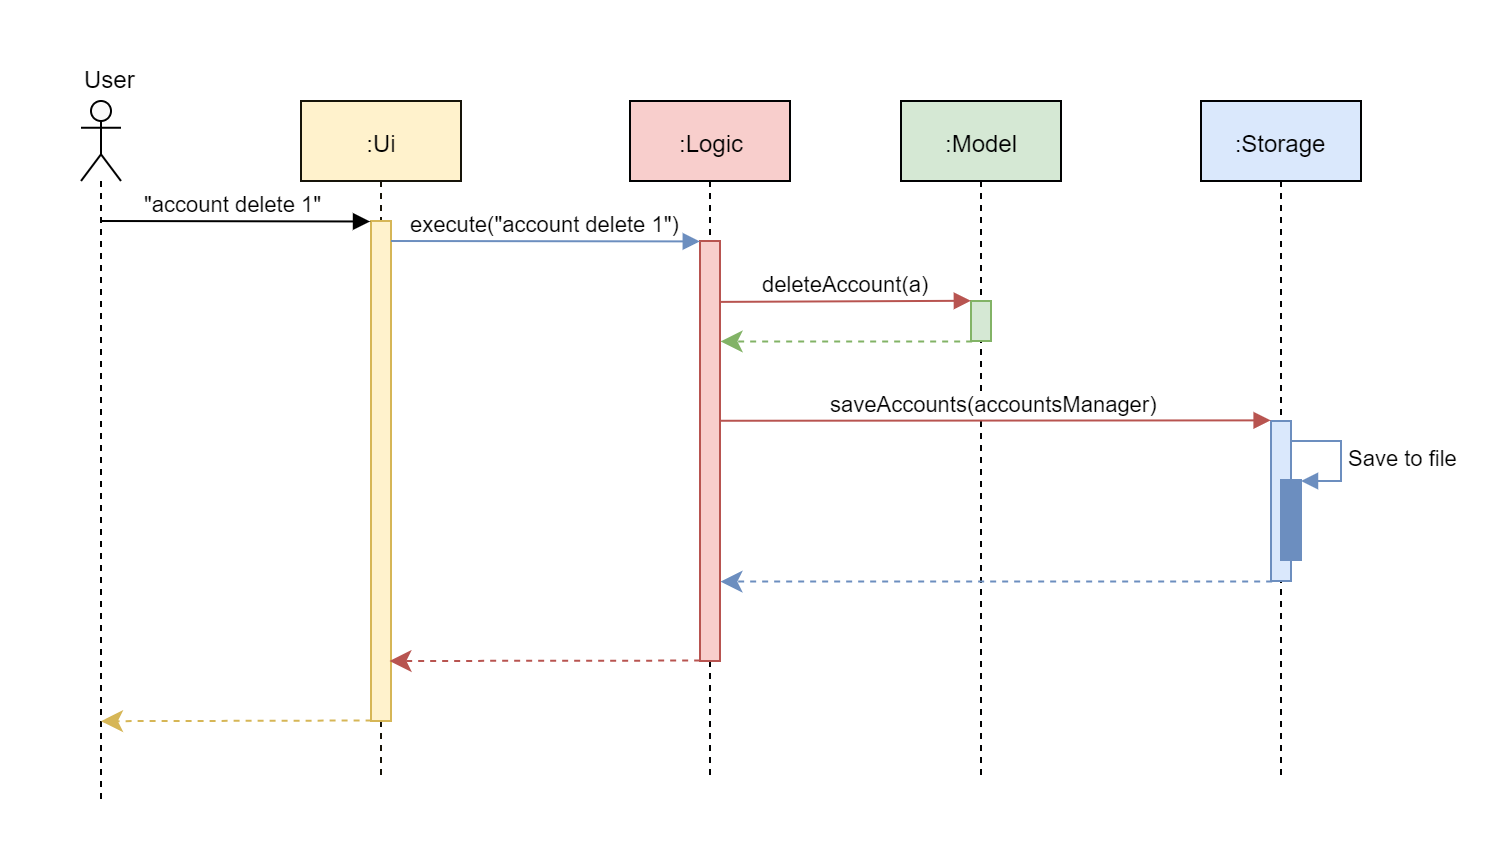

The diagram above was exported from draw.io. Its source (the exported page's mxGraphModel, read from the mxfile embedded in the PNG):
<mxGraphModel dx="1024" dy="555" grid="1" gridSize="10" guides="1" tooltips="1" connect="1" arrows="1" fold="1" page="1" pageScale="1" pageWidth="850" pageHeight="1100" math="0" shadow="0">
  <root>
    <mxCell id="0" />
    <mxCell id="1" parent="0" />
    <mxCell id="txwn0Oo-oKnadL3v8YX4-23" value="" style="rounded=0;whiteSpace=wrap;html=1;strokeColor=none;" parent="1" vertex="1">
      <mxGeometry x="70" y="20" width="750" height="420" as="geometry" />
    </mxCell>
    <mxCell id="txwn0Oo-oKnadL3v8YX4-2" value="" style="shape=umlLifeline;participant=umlActor;perimeter=lifelinePerimeter;whiteSpace=wrap;html=1;container=1;collapsible=0;recursiveResize=0;verticalAlign=top;spacingTop=36;labelBackgroundColor=#ffffff;outlineConnect=0;fillColor=#FAFAFA;" parent="1" vertex="1">
      <mxGeometry x="110" y="70" width="20" height="350" as="geometry" />
    </mxCell>
    <mxCell id="txwn0Oo-oKnadL3v8YX4-3" value="User" style="text;html=1;resizable=0;points=[];autosize=1;align=left;verticalAlign=top;spacingTop=-4;" parent="1" vertex="1">
      <mxGeometry x="110" y="50" width="40" height="20" as="geometry" />
    </mxCell>
    <mxCell id="txwn0Oo-oKnadL3v8YX4-4" value=":Ui" style="shape=umlLifeline;perimeter=lifelinePerimeter;whiteSpace=wrap;html=1;container=1;collapsible=0;recursiveResize=0;outlineConnect=0;fillColor=#fff2cc;strokeColor=#171409;" parent="1" vertex="1">
      <mxGeometry x="220" y="70" width="80" height="340" as="geometry" />
    </mxCell>
    <mxCell id="txwn0Oo-oKnadL3v8YX4-8" value="" style="html=1;points=[];perimeter=orthogonalPerimeter;strokeColor=#d6b656;fillColor=#fff2cc;" parent="txwn0Oo-oKnadL3v8YX4-4" vertex="1">
      <mxGeometry x="35" y="60" width="10" height="250" as="geometry" />
    </mxCell>
    <mxCell id="txwn0Oo-oKnadL3v8YX4-5" value=":Logic" style="shape=umlLifeline;perimeter=lifelinePerimeter;whiteSpace=wrap;html=1;container=1;collapsible=0;recursiveResize=0;outlineConnect=0;fillColor=#f8cecc;strokeColor=#010203;" parent="1" vertex="1">
      <mxGeometry x="384.5" y="70" width="80" height="340" as="geometry" />
    </mxCell>
    <mxCell id="txwn0Oo-oKnadL3v8YX4-9" value="" style="html=1;points=[];perimeter=orthogonalPerimeter;strokeColor=#b85450;fillColor=#f8cecc;" parent="txwn0Oo-oKnadL3v8YX4-5" vertex="1">
      <mxGeometry x="35" y="70" width="10" height="210" as="geometry" />
    </mxCell>
    <mxCell id="txwn0Oo-oKnadL3v8YX4-19" value="" style="html=1;verticalAlign=bottom;endArrow=classic;dashed=1;endSize=8;exitX=0.058;exitY=1.014;exitDx=0;exitDy=0;exitPerimeter=0;entryX=0.923;entryY=0.88;entryDx=0;entryDy=0;entryPerimeter=0;endFill=1;fillColor=#f8cecc;strokeColor=#b85450;" parent="txwn0Oo-oKnadL3v8YX4-5" target="txwn0Oo-oKnadL3v8YX4-8" edge="1">
      <mxGeometry relative="1" as="geometry">
        <mxPoint x="35.07999999999993" y="279.78" as="sourcePoint" />
        <mxPoint x="-90.69000000000005" y="279.68999999999994" as="targetPoint" />
      </mxGeometry>
    </mxCell>
    <mxCell id="txwn0Oo-oKnadL3v8YX4-6" value=":Model" style="shape=umlLifeline;perimeter=lifelinePerimeter;whiteSpace=wrap;html=1;container=1;collapsible=0;recursiveResize=0;outlineConnect=0;fillColor=#d5e8d4;strokeColor=#010203;" parent="1" vertex="1">
      <mxGeometry x="520" y="70" width="80" height="340" as="geometry" />
    </mxCell>
    <mxCell id="txwn0Oo-oKnadL3v8YX4-10" value="" style="html=1;points=[];perimeter=orthogonalPerimeter;strokeColor=#82b366;fillColor=#d5e8d4;" parent="txwn0Oo-oKnadL3v8YX4-6" vertex="1">
      <mxGeometry x="35" y="100" width="10" height="20" as="geometry" />
    </mxCell>
    <mxCell id="txwn0Oo-oKnadL3v8YX4-7" value=":Storage" style="shape=umlLifeline;perimeter=lifelinePerimeter;whiteSpace=wrap;html=1;container=1;collapsible=0;recursiveResize=0;outlineConnect=0;fillColor=#dae8fc;strokeColor=#010203;" parent="1" vertex="1">
      <mxGeometry x="670" y="70" width="80" height="340" as="geometry" />
    </mxCell>
    <mxCell id="txwn0Oo-oKnadL3v8YX4-11" value="" style="html=1;points=[];perimeter=orthogonalPerimeter;strokeColor=#6c8ebf;fillColor=#dae8fc;" parent="txwn0Oo-oKnadL3v8YX4-7" vertex="1">
      <mxGeometry x="35" y="160" width="10" height="80" as="geometry" />
    </mxCell>
    <mxCell id="txwn0Oo-oKnadL3v8YX4-12" value="&quot;account delete 1&quot;" style="html=1;verticalAlign=bottom;endArrow=block;entryX=-0.049;entryY=0.001;entryDx=0;entryDy=0;entryPerimeter=0;" parent="1" target="txwn0Oo-oKnadL3v8YX4-8" edge="1">
      <mxGeometry width="80" relative="1" as="geometry">
        <mxPoint x="120" y="130" as="sourcePoint" />
        <mxPoint x="200" y="130" as="targetPoint" />
      </mxGeometry>
    </mxCell>
    <mxCell id="txwn0Oo-oKnadL3v8YX4-13" value="execute(&quot;account delete 1&quot;)" style="html=1;verticalAlign=bottom;endArrow=block;entryX=-0.01;entryY=0.001;entryDx=0;entryDy=0;entryPerimeter=0;fillColor=#dae8fc;strokeColor=#6c8ebf;" parent="1" target="txwn0Oo-oKnadL3v8YX4-9" edge="1">
      <mxGeometry width="80" relative="1" as="geometry">
        <mxPoint x="265" y="140" as="sourcePoint" />
        <mxPoint x="404.5100000000001" y="140.25" as="targetPoint" />
      </mxGeometry>
    </mxCell>
    <mxCell id="txwn0Oo-oKnadL3v8YX4-14" value="deleteAccount(a)" style="html=1;verticalAlign=bottom;endArrow=block;exitX=0.964;exitY=0.145;exitDx=0;exitDy=0;exitPerimeter=0;entryX=-0.006;entryY=-0.006;entryDx=0;entryDy=0;entryPerimeter=0;fillColor=#f8cecc;strokeColor=#b85450;" parent="1" source="txwn0Oo-oKnadL3v8YX4-9" target="txwn0Oo-oKnadL3v8YX4-10" edge="1">
      <mxGeometry width="80" relative="1" as="geometry">
        <mxPoint x="443" y="170" as="sourcePoint" />
        <mxPoint x="550" y="170" as="targetPoint" />
      </mxGeometry>
    </mxCell>
    <mxCell id="txwn0Oo-oKnadL3v8YX4-15" value="" style="html=1;verticalAlign=bottom;endArrow=classic;dashed=1;endSize=8;exitX=0.058;exitY=1.014;exitDx=0;exitDy=0;exitPerimeter=0;entryX=1.031;entryY=0.239;entryDx=0;entryDy=0;entryPerimeter=0;endFill=1;fillColor=#d5e8d4;strokeColor=#82b366;" parent="1" source="txwn0Oo-oKnadL3v8YX4-10" target="txwn0Oo-oKnadL3v8YX4-9" edge="1">
      <mxGeometry relative="1" as="geometry">
        <mxPoint x="540" y="190" as="sourcePoint" />
        <mxPoint x="460" y="190" as="targetPoint" />
      </mxGeometry>
    </mxCell>
    <mxCell id="txwn0Oo-oKnadL3v8YX4-16" value="saveAccounts(accountsManager)" style="html=1;verticalAlign=bottom;endArrow=block;exitX=1.05;exitY=0.428;exitDx=0;exitDy=0;exitPerimeter=0;entryX=-0.018;entryY=-0.004;entryDx=0;entryDy=0;entryPerimeter=0;fillColor=#f8cecc;strokeColor=#b85450;" parent="1" source="txwn0Oo-oKnadL3v8YX4-9" target="txwn0Oo-oKnadL3v8YX4-11" edge="1">
      <mxGeometry width="80" relative="1" as="geometry">
        <mxPoint x="570.1400000000001" y="230.45000000000005" as="sourcePoint" />
        <mxPoint x="695.94" y="229.88" as="targetPoint" />
      </mxGeometry>
    </mxCell>
    <mxCell id="txwn0Oo-oKnadL3v8YX4-18" value="" style="html=1;verticalAlign=bottom;endArrow=classic;dashed=1;endSize=8;exitX=0.058;exitY=1.014;exitDx=0;exitDy=0;exitPerimeter=0;entryX=1.022;entryY=0.811;entryDx=0;entryDy=0;entryPerimeter=0;endFill=1;fillColor=#dae8fc;strokeColor=#6c8ebf;" parent="1" target="txwn0Oo-oKnadL3v8YX4-9" edge="1">
      <mxGeometry relative="1" as="geometry">
        <mxPoint x="705.5799999999999" y="310.28" as="sourcePoint" />
        <mxPoint x="579.81" y="310.18999999999994" as="targetPoint" />
      </mxGeometry>
    </mxCell>
    <mxCell id="txwn0Oo-oKnadL3v8YX4-20" value="" style="html=1;verticalAlign=bottom;endArrow=classic;dashed=1;endSize=8;exitX=0.03;exitY=0.999;exitDx=0;exitDy=0;exitPerimeter=0;endFill=1;entryX=0.5;entryY=0.886;entryDx=0;entryDy=0;entryPerimeter=0;fillColor=#fff2cc;strokeColor=#d6b656;" parent="1" source="txwn0Oo-oKnadL3v8YX4-8" target="txwn0Oo-oKnadL3v8YX4-2" edge="1">
      <mxGeometry relative="1" as="geometry">
        <mxPoint x="245.57999999999993" y="379.78" as="sourcePoint" />
        <mxPoint x="130" y="380" as="targetPoint" />
      </mxGeometry>
    </mxCell>
    <mxCell id="txwn0Oo-oKnadL3v8YX4-21" value="" style="html=1;points=[];perimeter=orthogonalPerimeter;strokeColor=#6c8ebf;fillColor=#6C8EBF;" parent="1" vertex="1">
      <mxGeometry x="710" y="259.5" width="10" height="40" as="geometry" />
    </mxCell>
    <mxCell id="txwn0Oo-oKnadL3v8YX4-22" value="Save to file" style="edgeStyle=orthogonalEdgeStyle;html=1;align=left;spacingLeft=2;endArrow=block;rounded=0;entryX=1;entryY=0;fillColor=#dae8fc;strokeColor=#6c8ebf;" parent="1" target="txwn0Oo-oKnadL3v8YX4-21" edge="1">
      <mxGeometry relative="1" as="geometry">
        <mxPoint x="715" y="239.5" as="sourcePoint" />
        <Array as="points">
          <mxPoint x="740" y="239.5" />
        </Array>
      </mxGeometry>
    </mxCell>
  </root>
</mxGraphModel>